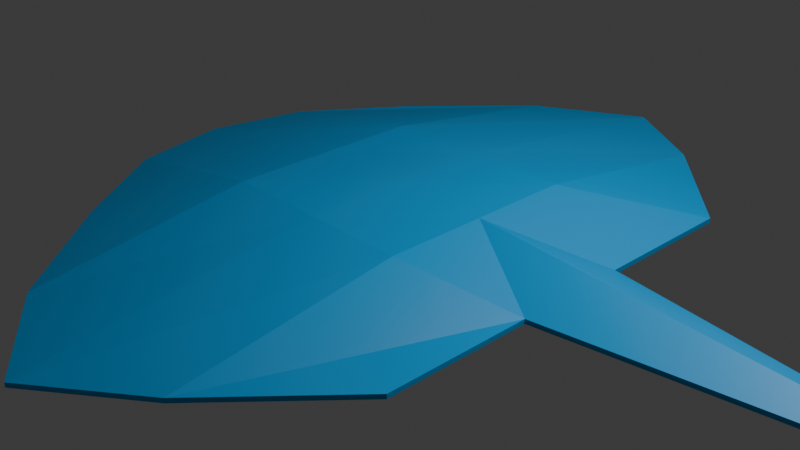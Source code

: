 # Source: arraia_1_.blend  (saved by Blender 4.3.34; exported with 4.5.12 LTS)
import bpy
from mathutils import Matrix  # noqa: F401  (used for matrix-valued properties, if any)

bpy.ops.wm.read_factory_settings(use_empty=True)
scene = bpy.context.scene
scene.name = 'Scene'

# ---- collections
col_collection = bpy.data.collections.new('Collection'); scene.collection.children.link(col_collection)

# ---- materials (node trees are filled in below, after node groups)
mat_material_001 = bpy.data.materials.new('Material.001')
mat_material_002 = bpy.data.materials.new('Material.002')

# ---- material node trees
mat_material_001.use_nodes = True; mat_material_001.node_tree.nodes.clear()
_N = mat_material_001.node_tree.nodes; _L = mat_material_001.node_tree.links
n0 = _N.new('ShaderNodeBsdfPrincipled'); n0.name = 'Principled BSDF'; n0.location = (10, 300)
n0.inputs[0].default_value = (0.0, 0.3694, 0.8003, 1.0)
n1 = _N.new('ShaderNodeOutputMaterial'); n1.name = 'Material Output'; n1.location = (300, 300)
_L.new(n0.outputs[0], n1.inputs[0])
n1.is_active_output = True
mat_material_002.use_nodes = True; mat_material_002.node_tree.nodes.clear()
_N = mat_material_002.node_tree.nodes; _L = mat_material_002.node_tree.links
n0 = _N.new('ShaderNodeBsdfPrincipled'); n0.name = 'Principled BSDF'; n0.location = (10, 300)
n0.inputs[0].default_value = (0.2515, 0.757, 0.8001, 1.0)
n1 = _N.new('ShaderNodeOutputMaterial'); n1.name = 'Material Output'; n1.location = (300, 300)
_L.new(n0.outputs[0], n1.inputs[0])
n1.is_active_output = True

# ---- world
world_world = bpy.data.worlds.new('World'); scene.world = world_world
world_world.use_nodes = True; world_world.node_tree.nodes.clear()
_N = world_world.node_tree.nodes; _L = world_world.node_tree.links
n0 = _N.new('ShaderNodeOutputWorld'); n0.name = 'World Output'; n0.location = (300, 300)
n1 = _N.new('ShaderNodeBackground'); n1.name = 'Background'; n1.location = (10, 300)
n1.inputs[0].default_value = (0.05088, 0.05088, 0.05088, 1.0)
_L.new(n1.outputs[0], n0.inputs[0])
n0.is_active_output = True
world_world.color = (0.05088, 0.05088, 0.05088)
world_world.sun_shadow_jitter_overblur = 0.0

# ---- cameras
cam_camera = bpy.data.cameras.new('Camera')
cam_camera.clip_end = 100.0
cam_camera.ortho_scale = 7.314

# ---- lights
light_light = bpy.data.lights.new('Light', 'POINT')
light_light.energy = 1000.0
light_light.shadow_soft_size = 0.1

# ---- meshes
me_plane = bpy.data.meshes.new('Plane')
me_plane.from_pydata([(-1.0, -1.0, 0.0), (1.0, -1.0, 0.0), (-1.0, 1.0, 0.0), (1.0, 1.0, 0.0), (0.0, -1.914, -0.04726), (0.0, 1.891, -0.04726), (-1.462, 0.0, 0.0), (2.867, 0.0, 0.0), (0.0, 0.0, 0.0), (-1.353, -0.5, 0.0), (1.0, -0.2786, 0.0), (0.0, -0.5, 0.0), (1.0, 0.2888, 0.0), (0.0, 0.5, 0.0), (-1.353, 0.5, 0.0), (-0.5, 1.546, 0.0), (-0.5, -1.572, 0.0), (-0.5, 0.0, 0.0), (-0.5, -0.5, 0.0), (-0.5, 0.5, 0.0), (0.4934, -1.572, 0.0), (0.4934, 1.546, 0.0), (0.4934, 0.0, 0.0), (0.4934, -0.5, 0.0), (0.4934, 0.5, 0.0), (-1.353, -0.5, 0.04933), (-1.0, -1.0, 0.04933), (0.4934, -1.572, 0.04933), (1.0, -1.0, 0.04933), (1.0, 0.2888, 0.04933), (1.0, 1.0, 0.04933), (-0.5, 1.546, 0.04933), (-1.0, 1.0, 0.04933), (-0.5, -1.572, 0.04933), (0.0, -1.914, 0.002069), (0.4934, 1.546, 0.04933), (0.0, 1.891, 0.002069), (0.0, 0.5, 0.3975), (-1.353, 0.5, 0.04933), (-1.462, 0.0, 0.04933), (1.0, -0.2786, 0.04933), (2.867, 0.0, 0.04933), (0.0, -0.5, 0.3975), (0.0, 0.0, 0.429), (-0.5, 0.0, 0.3975), (0.4934, 0.0, 0.3975), (0.4934, -0.5, 0.3975), (-0.5, -0.5, 0.3975), (-0.5, 0.5, 0.3975), (0.4934, 0.5, 0.3975)], [], [(24, 21, 3, 12), (19, 15, 5, 13), (18, 17, 8, 11), (23, 22, 7, 10), (20, 23, 10, 1), (16, 18, 11, 4), (17, 19, 13, 8), (22, 24, 12, 7), (6, 14, 19, 17), (0, 9, 18, 16), (9, 6, 17, 18), (14, 2, 15, 19), (8, 13, 24, 22), (4, 11, 23, 20), (11, 8, 22, 23), (13, 5, 21, 24), (49, 29, 30, 35), (48, 37, 36, 31), (47, 42, 43, 44), (46, 40, 41, 45), (27, 28, 40, 46), (33, 34, 42, 47), (44, 43, 37, 48), (45, 41, 29, 49), (39, 44, 48, 38), (26, 33, 47, 25), (25, 47, 44, 39), (38, 48, 31, 32), (43, 45, 49, 37), (34, 27, 46, 42), (42, 46, 45, 43), (37, 49, 35, 36), (6, 9, 25, 39), (21, 5, 36, 35), (1, 10, 40, 28), (14, 6, 39, 38), (5, 15, 31, 36), (9, 0, 26, 25), (10, 7, 41, 40), (0, 16, 33, 26), (20, 1, 28, 27), (4, 20, 27, 34), (12, 3, 30, 29), (7, 12, 29, 41), (3, 21, 35, 30), (15, 2, 32, 31), (16, 4, 34, 33), (2, 14, 38, 32)])
me_plane.polygons.foreach_set('material_index', [0, 0, 1, 1, 0, 0, 1, 1, 1, 0, 1, 0, 1, 0, 1, 0, 0, 0, 0, 0, 0, 0, 0, 0, 0, 0, 0, 0, 0, 0, 0, 0, 0, 0, 0, 0, 0, 0, 0, 0, 0, 0, 0, 0, 0, 0, 0, 0])
_uv = me_plane.uv_layers.new(name='UVMap')
_uv.uv.foreach_set('vector', [0.7467, 0.75, 0.7467, 1.0, 1.0, 1.0, 1.0, 0.75, 0.25, 0.75, 0.25, 1.0, 0.5, 1.0, 0.5, 0.75, 0.25, 0.25, 0.25, 0.5, 0.5, 0.5, 0.5, 0.25, 0.7467, 0.25, 0.7467, 0.5, 1.0, 0.5, 1.0, 0.25, 0.7467, 0.0, 0.7467, 0.25, 1.0, 0.25, 1.0, 0.0, 0.25, 0.0, 0.25, 0.25, 0.5, 0.25, 0.5, 0.0, 0.25, 0.5, 0.25, 0.75, 0.5, 0.75, 0.5, 0.5, 0.7467, 0.5, 0.7467, 0.75, 1.0, 0.75, 1.0, 0.5, 0.0, 0.5, 0.0, 0.75, 0.25, 0.75, 0.25, 0.5, 0.0, 0.0, 0.0, 0.25, 0.25, 0.25, 0.25, 0.0, 0.0, 0.25, 0.0, 0.5, 0.25, 0.5, 0.25, 0.25, 0.0, 0.75, 0.0, 1.0, 0.25, 1.0, 0.25, 0.75, 0.5, 0.5, 0.5, 0.75, 0.7467, 0.75, 0.7467, 0.5, 0.5, 0.0, 0.5, 0.25, 0.7467, 0.25, 0.7467, 0.0, 0.5, 0.25, 0.5, 0.5, 0.7467, 0.5, 0.7467, 0.25, 0.5, 0.75, 0.5, 1.0, 0.7467, 1.0, 0.7467, 0.75, 0.7467, 0.75, 1.0, 0.75, 1.0, 1.0, 0.7467, 1.0, 0.25, 0.75, 0.5, 0.75, 0.5, 1.0, 0.25, 1.0, 0.25, 0.25, 0.5, 0.25, 0.5, 0.5, 0.25, 0.5, 0.7467, 0.25, 1.0, 0.25, 1.0, 0.5, 0.7467, 0.5, 0.7467, 0.0, 1.0, 0.0, 1.0, 0.25, 0.7467, 0.25, 0.25, 0.0, 0.5, 0.0, 0.5, 0.25, 0.25, 0.25, 0.25, 0.5, 0.5, 0.5, 0.5, 0.75, 0.25, 0.75, 0.7467, 0.5, 1.0, 0.5, 1.0, 0.75, 0.7467, 0.75, 0.0, 0.5, 0.25, 0.5, 0.25, 0.75, 0.0, 0.75, 0.0, 0.0, 0.25, 0.0, 0.25, 0.25, 0.0, 0.25, 0.0, 0.25, 0.25, 0.25, 0.25, 0.5, 0.0, 0.5, 0.0, 0.75, 0.25, 0.75, 0.25, 1.0, 0.0, 1.0, 0.5, 0.5, 0.7467, 0.5, 0.7467, 0.75, 0.5, 0.75, 0.5, 0.0, 0.7467, 0.0, 0.7467, 0.25, 0.5, 0.25, 0.5, 0.25, 0.7467, 0.25, 0.7467, 0.5, 0.5, 0.5, 0.5, 0.75, 0.7467, 0.75, 0.7467, 1.0, 0.5, 1.0, 0.0, 0.5, 0.0, 0.25, 0.0, 0.25, 0.0, 0.5, 0.7467, 1.0, 0.5, 1.0, 0.5, 1.0, 0.7467, 1.0, 1.0, 0.0, 1.0, 0.25, 1.0, 0.25, 1.0, 0.0, 0.0, 0.75, 0.0, 0.5, 0.0, 0.5, 0.0, 0.75, 0.5, 1.0, 0.25, 1.0, 0.25, 1.0, 0.5, 1.0, 0.0, 0.25, 0.0, 0.0, 0.0, 0.0, 0.0, 0.25, 1.0, 0.25, 1.0, 0.5, 1.0, 0.5, 1.0, 0.25, 0.0, 0.0, 0.25, 0.0, 0.25, 0.0, 0.0, 0.0, 0.7467, 0.0, 1.0, 0.0, 1.0, 0.0, 0.7467, 0.0, 0.5, 0.0, 0.7467, 0.0, 0.7467, 0.0, 0.5, 0.0, 1.0, 0.75, 1.0, 1.0, 1.0, 1.0, 1.0, 0.75, 1.0, 0.5, 1.0, 0.75, 1.0, 0.75, 1.0, 0.5, 1.0, 1.0, 0.7467, 1.0, 0.7467, 1.0, 1.0, 1.0, 0.25, 1.0, 0.0, 1.0, 0.0, 1.0, 0.25, 1.0, 0.25, 0.0, 0.5, 0.0, 0.5, 0.0, 0.25, 0.0, 0.0, 1.0, 0.0, 0.75, 0.0, 0.75, 0.0, 1.0])
me_plane.materials.append(mat_material_001)
me_plane.materials.append(mat_material_002)
me_plane.update()

# ---- objects
ob_light = bpy.data.objects.new('Light', light_light)
ob_camera = bpy.data.objects.new('Camera', cam_camera)
ob_plane = bpy.data.objects.new('Plane', me_plane)

# ---- transforms, parenting, visibility, modifiers, constraints
ob_light.location = (4.076, 1.005, 5.904)
ob_light.rotation_euler = (0.6503, 0.05522, 1.866)
ob_light.lock_rotations_4d = False
ob_light.empty_display_type = 'ARROWS'
ob_light.color = (0.0, 0.0, 0.0, 0.0)
ob_light.lineart.crease_threshold = 0.0
ob_camera.location = (7.359, -6.926, 4.958)
ob_camera.rotation_euler = (1.109, 0.0, 0.8149)
ob_camera.lock_rotations_4d = False
ob_camera.empty_display_type = 'ARROWS'
ob_camera.color = (0.0, 0.0, 0.0, 0.0)
ob_camera.display_type = 'WIRE'
ob_camera.lineart.crease_threshold = 0.0
ob_plane.location = (0.0, 0.0, 0.0)
ob_plane.scale = (2.209, 2.209, 1.0)

# ---- collection membership
col_collection.objects.link(ob_light)
col_collection.objects.link(ob_camera)
col_collection.objects.link(ob_plane)

# ---- scene / render settings (as saved in the file)
scene.camera = ob_camera
scene.frame_start = 1; scene.frame_end = 250; scene.frame_set(1)
scene.render.engine = 'BLENDER_EEVEE_NEXT'
bpy.context.view_layer.update()
